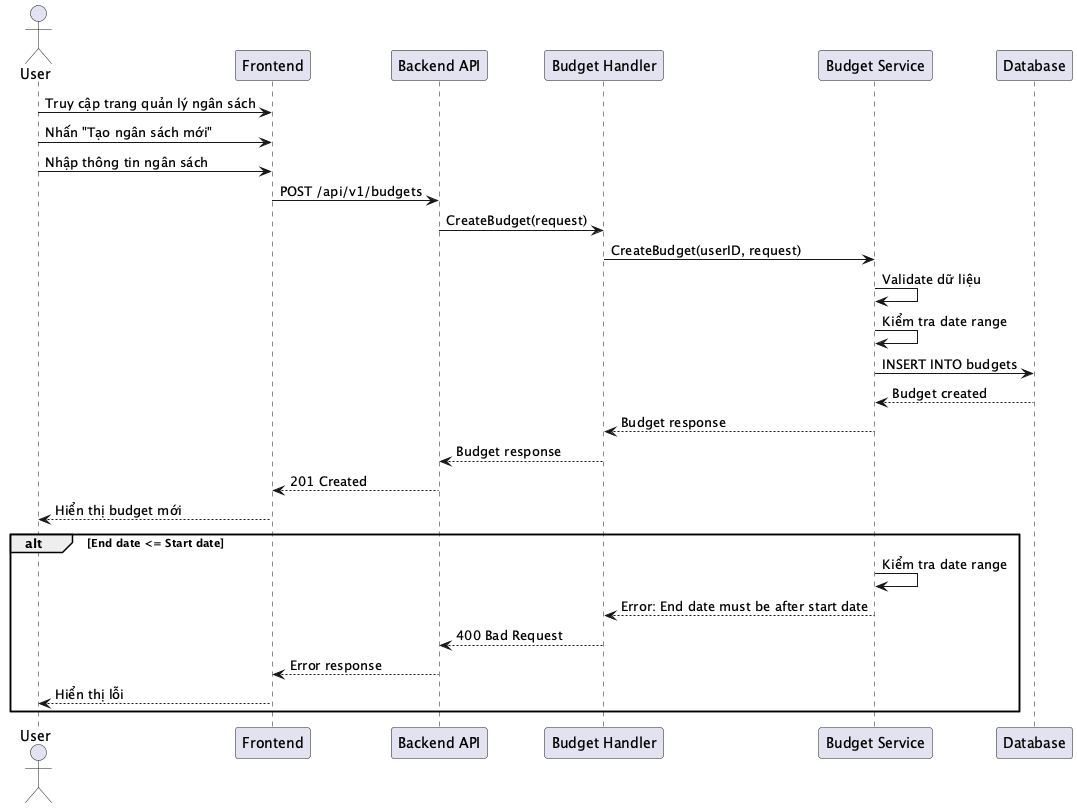

The diagram above was rendered by PlantUML. Its source (embedded in the PNG):
@startuml SEQ_010_CreateBudget
actor User
participant "Frontend" as Frontend
participant "Backend API" as Backend
participant "Budget Handler" as Handler
participant "Budget Service" as Service
participant "Database" as DB

User -> Frontend: Truy cập trang quản lý ngân sách
User -> Frontend: Nhấn "Tạo ngân sách mới"
User -> Frontend: Nhập thông tin ngân sách
Frontend -> Backend: POST /api/v1/budgets
Backend -> Handler: CreateBudget(request)
Handler -> Service: CreateBudget(userID, request)
Service -> Service: Validate dữ liệu
Service -> Service: Kiểm tra date range
Service -> DB: INSERT INTO budgets
DB --> Service: Budget created
Service --> Handler: Budget response
Handler --> Backend: Budget response
Backend --> Frontend: 201 Created
Frontend --> User: Hiển thị budget mới

alt End date <= Start date
    Service -> Service: Kiểm tra date range
    Service --> Handler: Error: End date must be after start date
    Handler --> Backend: 400 Bad Request
    Backend --> Frontend: Error response
    Frontend --> User: Hiển thị lỗi
end
@enduml